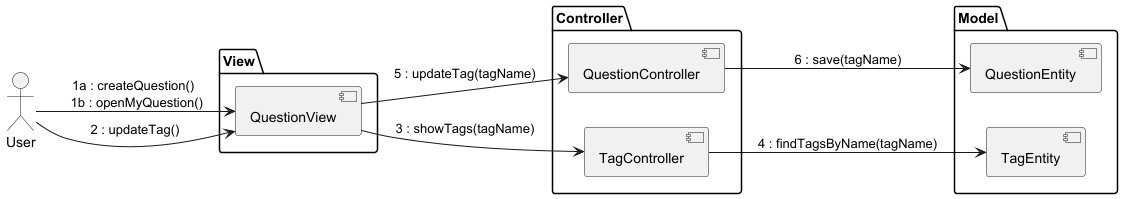

The diagram above was rendered by PlantUML. Its source (embedded in the PNG):
@startuml

left to right direction

actor User

package View {
    [QuestionView]
}

package Controller {
    [QuestionController]
    [TagController]
}

package Model {
    [TagEntity]
    [QuestionEntity]
}

User --> [QuestionView] : 1a : createQuestion() \n 1b : openMyQuestion()
User --> [QuestionView] : 2 : updateTag()
[QuestionView] --> [TagController] : 3 : showTags(tagName)
[TagController] --> [TagEntity] : 4 : findTagsByName(tagName)

[QuestionView] --> [QuestionController] : 5 : updateTag(tagName)
[QuestionController] --> [QuestionEntity] : 6 : save(tagName)

@enduml